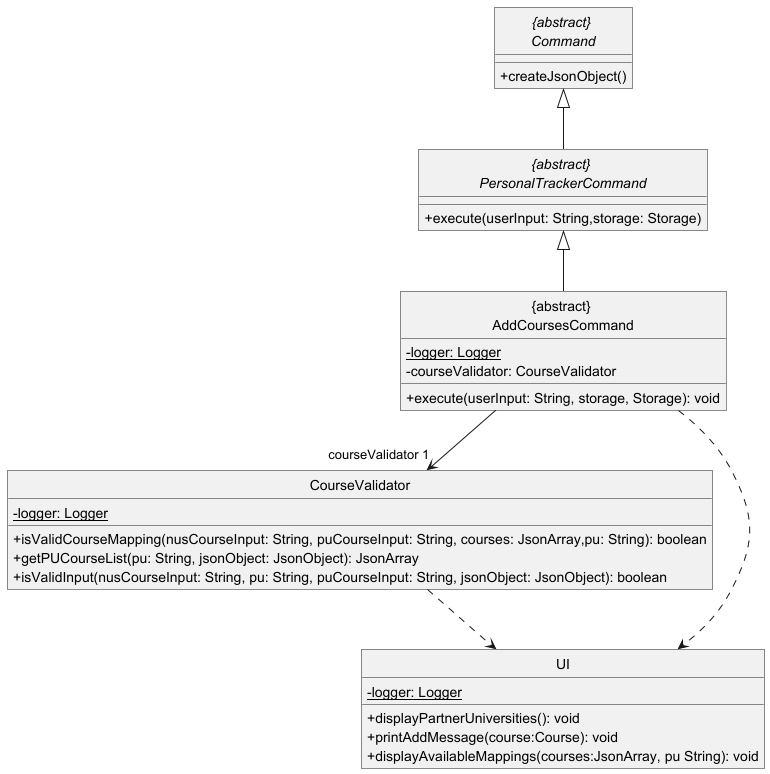

The diagram above was rendered by PlantUML. Its source (embedded in the PNG):
@startuml
!include .ClassDiagram.config
'https://plantuml.com/class-diagram

class CourseValidator {
    -logger: Logger {static}
    +isValidCourseMapping(nusCourseInput: String, puCourseInput: String, courses: JsonArray,pu: String): boolean
    +getPUCourseList(pu: String, jsonObject: JsonObject): JsonArray
    +isValidInput(nusCourseInput: String, pu: String, puCourseInput: String, jsonObject: JsonObject): boolean
}

class UI{
    -logger: Logger {static}
    +displayPartnerUniversities(): void
    +printAddMessage(course:Course): void
    +displayAvailableMappings(courses:JsonArray, pu String): void
}

class AddCoursesCommand as "{abstract} \nAddCoursesCommand" extends PersonalTrackerCommand {
    -logger: Logger {static}
    -courseValidator: CourseValidator
    +execute(userInput: String, storage, Storage): void
}

abstract class PersonalTrackerCommand as "{abstract} \nPersonalTrackerCommand" extends Command{
    +execute(userInput: String,storage: Storage)
}

abstract class Command as "{abstract} \nCommand"{
    +createJsonObject()
}

AddCoursesCommand ..> UI
CourseValidator ..> UI
AddCoursesCommand --> "courseValidator 1" CourseValidator

@enduml